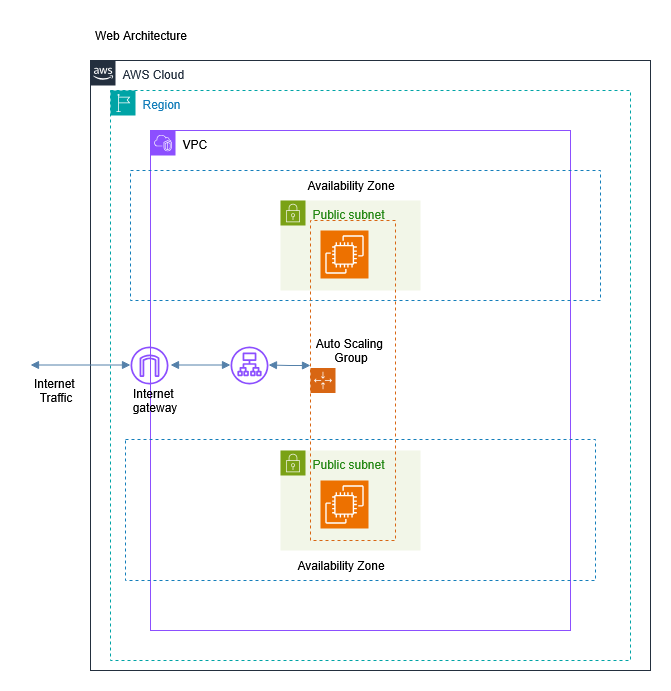

The diagram above was exported from draw.io. Its source (the exported page's mxGraphModel, read from the mxfile embedded in the PNG):
<mxGraphModel dx="2233" dy="861" grid="1" gridSize="10" guides="1" tooltips="1" connect="1" arrows="1" fold="1" page="0" pageScale="1" pageWidth="850" pageHeight="1100" background="#ffffff" math="0" shadow="0">
  <root>
    <mxCell id="0" />
    <mxCell id="1" parent="0" />
    <mxCell id="y-PbbCpIIP-d3A70Kz34-1" value="AWS Cloud" style="points=[[0,0],[0.25,0],[0.5,0],[0.75,0],[1,0],[1,0.25],[1,0.5],[1,0.75],[1,1],[0.75,1],[0.5,1],[0.25,1],[0,1],[0,0.75],[0,0.5],[0,0.25]];outlineConnect=0;gradientColor=none;html=1;whiteSpace=wrap;fontSize=12;fontStyle=0;container=1;pointerEvents=0;collapsible=0;recursiveResize=0;shape=mxgraph.aws4.group;grIcon=mxgraph.aws4.group_aws_cloud_alt;strokeColor=#232F3E;fillColor=none;verticalAlign=top;align=left;spacingLeft=30;fontColor=#232F3E;dashed=0;movable=1;resizable=1;rotatable=1;deletable=1;editable=1;locked=0;connectable=1;rounded=0;" parent="1" vertex="1">
      <mxGeometry x="60" y="230" width="560" height="610" as="geometry" />
    </mxCell>
    <mxCell id="y-PbbCpIIP-d3A70Kz34-2" value="Region" style="points=[[0,0],[0.25,0],[0.5,0],[0.75,0],[1,0],[1,0.25],[1,0.5],[1,0.75],[1,1],[0.75,1],[0.5,1],[0.25,1],[0,1],[0,0.75],[0,0.5],[0,0.25]];outlineConnect=0;gradientColor=none;html=1;whiteSpace=wrap;fontSize=12;fontStyle=0;container=1;pointerEvents=0;collapsible=0;recursiveResize=0;shape=mxgraph.aws4.group;grIcon=mxgraph.aws4.group_region;strokeColor=#00A4A6;fillColor=none;verticalAlign=top;align=left;spacingLeft=30;fontColor=#147EBA;dashed=1;rounded=0;" parent="1" vertex="1">
      <mxGeometry x="80" y="260" width="520" height="570" as="geometry" />
    </mxCell>
    <mxCell id="y-PbbCpIIP-d3A70Kz34-10" value="" style="sketch=0;outlineConnect=0;fontColor=#232F3E;gradientColor=none;fillColor=#8C4FFF;strokeColor=none;dashed=0;verticalLabelPosition=bottom;verticalAlign=top;align=center;html=1;fontSize=12;fontStyle=0;aspect=fixed;pointerEvents=1;shape=mxgraph.aws4.internet_gateway;rounded=0;" parent="y-PbbCpIIP-d3A70Kz34-2" vertex="1">
      <mxGeometry x="20" y="256" width="38" height="38" as="geometry" />
    </mxCell>
    <mxCell id="y-PbbCpIIP-d3A70Kz34-3" value="&lt;span style=&quot;color: rgb(0, 0, 0);&quot;&gt;VPC&lt;/span&gt;" style="points=[[0,0],[0.25,0],[0.5,0],[0.75,0],[1,0],[1,0.25],[1,0.5],[1,0.75],[1,1],[0.75,1],[0.5,1],[0.25,1],[0,1],[0,0.75],[0,0.5],[0,0.25]];outlineConnect=0;gradientColor=none;html=1;whiteSpace=wrap;fontSize=12;fontStyle=0;container=0;pointerEvents=0;collapsible=0;recursiveResize=0;shape=mxgraph.aws4.group;grIcon=mxgraph.aws4.group_vpc2;strokeColor=#8C4FFF;fillColor=none;verticalAlign=top;align=left;spacingLeft=30;fontColor=#AAB7B8;dashed=0;rounded=0;" parent="1" vertex="1">
      <mxGeometry x="120" y="300" width="420" height="500" as="geometry" />
    </mxCell>
    <mxCell id="y-PbbCpIIP-d3A70Kz34-18" value="" style="edgeStyle=orthogonalEdgeStyle;html=1;endArrow=block;elbow=vertical;startArrow=block;startFill=1;endFill=1;strokeColor=#5581AA;rounded=0;" parent="1" edge="1">
      <mxGeometry width="100" relative="1" as="geometry">
        <mxPoint y="534.5" as="sourcePoint" />
        <mxPoint x="100" y="534.5" as="targetPoint" />
      </mxGeometry>
    </mxCell>
    <mxCell id="y-PbbCpIIP-d3A70Kz34-21" value="&lt;div&gt;Internet&amp;nbsp;&lt;/div&gt;&lt;div&gt;Traffic&lt;/div&gt;" style="text;html=1;align=center;verticalAlign=middle;resizable=0;points=[];autosize=1;strokeColor=none;fillColor=none;rounded=0;" parent="1" vertex="1">
      <mxGeometry x="-10" y="540" width="70" height="40" as="geometry" />
    </mxCell>
    <mxCell id="y-PbbCpIIP-d3A70Kz34-22" value="Web Architecture" style="text;html=1;align=center;verticalAlign=middle;resizable=0;points=[];autosize=1;strokeColor=none;fillColor=none;rounded=0;" parent="1" vertex="1">
      <mxGeometry x="50" y="190" width="120" height="30" as="geometry" />
    </mxCell>
    <mxCell id="y-PbbCpIIP-d3A70Kz34-23" value="&lt;div align=&quot;left&quot;&gt;&lt;span style=&quot;color: rgb(0, 0, 0);&quot;&gt;Availability Zone&lt;/span&gt;&lt;/div&gt;" style="text;html=1;align=center;verticalAlign=middle;resizable=0;points=[];autosize=1;strokeColor=none;fillColor=none;rounded=0;" parent="1" vertex="1">
      <mxGeometry x="255" y="720" width="110" height="30" as="geometry" />
    </mxCell>
    <mxCell id="y-PbbCpIIP-d3A70Kz34-6" value="Public subnet" style="points=[[0,0],[0.25,0],[0.5,0],[0.75,0],[1,0],[1,0.25],[1,0.5],[1,0.75],[1,1],[0.75,1],[0.5,1],[0.25,1],[0,1],[0,0.75],[0,0.5],[0,0.25]];outlineConnect=0;gradientColor=none;html=1;whiteSpace=wrap;fontSize=12;fontStyle=0;container=1;pointerEvents=0;collapsible=0;recursiveResize=0;shape=mxgraph.aws4.group;grIcon=mxgraph.aws4.group_security_group;grStroke=0;strokeColor=#7AA116;fillColor=#F2F6E8;verticalAlign=top;align=left;spacingLeft=30;fontColor=#248814;dashed=0;rounded=0;" parent="1" vertex="1">
      <mxGeometry x="250" y="370" width="140" height="90" as="geometry" />
    </mxCell>
    <mxCell id="y-PbbCpIIP-d3A70Kz34-7" value="Public subnet" style="points=[[0,0],[0.25,0],[0.5,0],[0.75,0],[1,0],[1,0.25],[1,0.5],[1,0.75],[1,1],[0.75,1],[0.5,1],[0.25,1],[0,1],[0,0.75],[0,0.5],[0,0.25]];outlineConnect=0;gradientColor=none;html=1;whiteSpace=wrap;fontSize=12;fontStyle=0;container=0;pointerEvents=0;collapsible=0;recursiveResize=0;shape=mxgraph.aws4.group;grIcon=mxgraph.aws4.group_security_group;grStroke=0;strokeColor=#7AA116;fillColor=#F2F6E8;verticalAlign=top;align=left;spacingLeft=30;fontColor=#248814;dashed=0;movable=1;resizable=1;rotatable=1;deletable=1;editable=1;locked=0;connectable=1;rounded=0;" parent="1" vertex="1">
      <mxGeometry x="250" y="620" width="140" height="100" as="geometry" />
    </mxCell>
    <mxCell id="y-PbbCpIIP-d3A70Kz34-4" value="" style="fillColor=none;strokeColor=#147EBA;dashed=1;verticalAlign=top;fontStyle=0;fontColor=#147EBA;whiteSpace=wrap;html=1;align=center;rounded=0;" parent="1" vertex="1">
      <mxGeometry x="100" y="340" width="470" height="130" as="geometry" />
    </mxCell>
    <mxCell id="y-PbbCpIIP-d3A70Kz34-8" value="" style="sketch=0;points=[[0,0,0],[0.25,0,0],[0.5,0,0],[0.75,0,0],[1,0,0],[0,1,0],[0.25,1,0],[0.5,1,0],[0.75,1,0],[1,1,0],[0,0.25,0],[0,0.5,0],[0,0.75,0],[1,0.25,0],[1,0.5,0],[1,0.75,0]];outlineConnect=0;fontColor=#232F3E;fillColor=#ED7100;strokeColor=#ffffff;dashed=0;verticalLabelPosition=bottom;verticalAlign=top;align=center;html=1;fontSize=12;fontStyle=0;aspect=fixed;shape=mxgraph.aws4.resourceIcon;resIcon=mxgraph.aws4.ec2;rounded=0;" parent="1" vertex="1">
      <mxGeometry x="290" y="400" width="48" height="48" as="geometry" />
    </mxCell>
    <mxCell id="y-PbbCpIIP-d3A70Kz34-9" value="" style="sketch=0;points=[[0,0,0],[0.25,0,0],[0.5,0,0],[0.75,0,0],[1,0,0],[0,1,0],[0.25,1,0],[0.5,1,0],[0.75,1,0],[1,1,0],[0,0.25,0],[0,0.5,0],[0,0.75,0],[1,0.25,0],[1,0.5,0],[1,0.75,0]];outlineConnect=0;fontColor=#232F3E;fillColor=#ED7100;strokeColor=#ffffff;dashed=0;verticalLabelPosition=bottom;verticalAlign=top;align=center;html=1;fontSize=12;fontStyle=0;aspect=fixed;shape=mxgraph.aws4.resourceIcon;resIcon=mxgraph.aws4.ec2;rounded=0;" parent="1" vertex="1">
      <mxGeometry x="290" y="650" width="48" height="48" as="geometry" />
    </mxCell>
    <mxCell id="y-PbbCpIIP-d3A70Kz34-11" value="&lt;div align=&quot;center&quot;&gt;&lt;br&gt;&lt;/div&gt;" style="points=[[0,0],[0.25,0],[0.5,0],[0.75,0],[1,0],[1,0.25],[1,0.5],[1,0.75],[1,1],[0.75,1],[0.5,1],[0.25,1],[0,1],[0,0.75],[0,0.5],[0,0.25]];outlineConnect=0;gradientColor=none;html=1;whiteSpace=wrap;fontSize=12;fontStyle=0;container=1;pointerEvents=0;collapsible=0;recursiveResize=0;shape=mxgraph.aws4.groupCenter;grIcon=mxgraph.aws4.group_auto_scaling_group;grStroke=1;strokeColor=#D86613;fillColor=none;verticalAlign=top;align=center;fontColor=#D86613;dashed=1;spacingTop=25;direction=north;rounded=0;" parent="1" vertex="1">
      <mxGeometry x="280" y="390" width="85" height="320" as="geometry" />
    </mxCell>
    <mxCell id="y-PbbCpIIP-d3A70Kz34-12" value="&lt;div&gt;Auto Scaling&amp;nbsp;&lt;/div&gt;&lt;div&gt;Group&lt;/div&gt;" style="text;html=1;align=center;verticalAlign=middle;resizable=0;points=[];autosize=1;strokeColor=none;fillColor=none;rounded=0;" parent="y-PbbCpIIP-d3A70Kz34-11" vertex="1">
      <mxGeometry x="-5" y="110" width="90" height="40" as="geometry" />
    </mxCell>
    <mxCell id="y-PbbCpIIP-d3A70Kz34-13" value="&lt;div&gt;Internet&amp;nbsp;&lt;/div&gt;&lt;div&gt;gateway&lt;/div&gt;" style="text;html=1;align=center;verticalAlign=middle;resizable=0;points=[];autosize=1;strokeColor=none;fillColor=none;rounded=0;" parent="1" vertex="1">
      <mxGeometry x="89" y="550" width="70" height="40" as="geometry" />
    </mxCell>
    <mxCell id="y-PbbCpIIP-d3A70Kz34-14" value="" style="sketch=0;outlineConnect=0;fontColor=#232F3E;gradientColor=none;fillColor=#8C4FFF;strokeColor=none;dashed=0;verticalLabelPosition=bottom;verticalAlign=top;align=center;html=1;fontSize=12;fontStyle=0;aspect=fixed;pointerEvents=1;shape=mxgraph.aws4.application_load_balancer;rounded=0;" parent="1" vertex="1">
      <mxGeometry x="200" y="516" width="38" height="38" as="geometry" />
    </mxCell>
    <mxCell id="y-PbbCpIIP-d3A70Kz34-17" value="" style="edgeStyle=orthogonalEdgeStyle;html=1;endArrow=block;elbow=vertical;startArrow=block;startFill=1;endFill=1;strokeColor=#5581AA;rounded=0;" parent="1" target="y-PbbCpIIP-d3A70Kz34-14" edge="1">
      <mxGeometry width="100" relative="1" as="geometry">
        <mxPoint x="140" y="534.51" as="sourcePoint" />
        <mxPoint x="219.99400000000014" y="534.5003411286107" as="targetPoint" />
      </mxGeometry>
    </mxCell>
    <mxCell id="y-PbbCpIIP-d3A70Kz34-20" value="" style="edgeStyle=orthogonalEdgeStyle;html=1;endArrow=block;elbow=vertical;startArrow=block;startFill=1;endFill=1;strokeColor=#5581AA;rounded=0;" parent="1" edge="1">
      <mxGeometry width="100" relative="1" as="geometry">
        <mxPoint x="238" y="534.5" as="sourcePoint" />
        <mxPoint x="280" y="535" as="targetPoint" />
      </mxGeometry>
    </mxCell>
    <mxCell id="y-PbbCpIIP-d3A70Kz34-5" value="" style="fillColor=none;strokeColor=#147EBA;dashed=1;verticalAlign=top;fontStyle=0;fontColor=#147EBA;whiteSpace=wrap;html=1;align=left;container=0;rounded=0;" parent="1" vertex="1">
      <mxGeometry x="95" y="609" width="470" height="141" as="geometry" />
    </mxCell>
    <mxCell id="y-PbbCpIIP-d3A70Kz34-24" value="&lt;div align=&quot;center&quot;&gt;&lt;span style=&quot;color: rgb(0, 0, 0);&quot;&gt;Availability Zone&lt;/span&gt;&lt;/div&gt;" style="text;html=1;align=center;verticalAlign=middle;resizable=0;points=[];autosize=1;strokeColor=none;fillColor=none;rounded=0;" parent="1" vertex="1">
      <mxGeometry x="265" y="340" width="110" height="30" as="geometry" />
    </mxCell>
  </root>
</mxGraphModel>